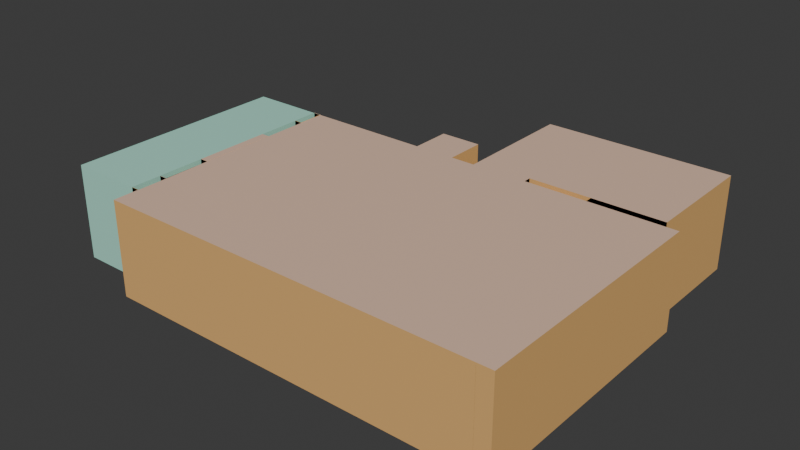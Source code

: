 # Source: office_room.blend  (saved by Blender 4.3.34; exported with 4.5.12 LTS)
import bpy
from mathutils import Matrix  # noqa: F401  (used for matrix-valued properties, if any)

bpy.ops.wm.read_factory_settings(use_empty=True)
scene = bpy.context.scene
scene.name = 'Scene'

# ---- collections
col_collection = bpy.data.collections.new('Collection'); scene.collection.children.link(col_collection)

# ---- materials (node trees are filled in below, after node groups)
mat_officeroof = bpy.data.materials.new('OfficeRoof')
mat_officeroof.diffuse_color = (0.8003, 0.6845, 0.06995, 1.0)
mat_bathroomwalls = bpy.data.materials.new('BathroomWalls')
mat_bathroomwalls.diffuse_color = (0.2717, 0.8001, 0.6752, 1.0)
mat_officefloor = bpy.data.materials.new('OfficeFloor')
mat_officefloor.alpha_threshold = 0.0
mat_officefloor.diffuse_color = (0.8009, 0.03698, 0.02765, 1.0)
mat_officefloor.roughness = 0.5
mat_officefloor.line_color = (0.0, 0.0, 0.0, 1.0)
mat_officewalls_001 = bpy.data.materials.new('OfficeWalls.001')
mat_officewalls_001.diffuse_color = (0.8001, 0.3744, 0.1233, 1.0)

# ---- material node trees
mat_officeroof.use_nodes = True; mat_officeroof.node_tree.nodes.clear()
_N = mat_officeroof.node_tree.nodes; _L = mat_officeroof.node_tree.links
n0 = _N.new('ShaderNodeBsdfPrincipled'); n0.name = 'Principled BSDF'; n0.location = (10, 300)
n0.inputs[0].default_value = (0.8001, 0.5478, 0.409, 1.0)
n1 = _N.new('ShaderNodeOutputMaterial'); n1.name = 'Material Output'; n1.location = (300, 300)
_L.new(n0.outputs[0], n1.inputs[0])
n1.is_active_output = True
mat_bathroomwalls.use_nodes = True; mat_bathroomwalls.node_tree.nodes.clear()
_N = mat_bathroomwalls.node_tree.nodes; _L = mat_bathroomwalls.node_tree.links
n0 = _N.new('ShaderNodeBsdfPrincipled'); n0.name = 'Principled BSDF'; n0.location = (10, 300)
n0.inputs[0].default_value = (0.4184, 0.8003, 0.6578, 1.0)
n1 = _N.new('ShaderNodeOutputMaterial'); n1.name = 'Material Output'; n1.location = (300, 300)
_L.new(n0.outputs[0], n1.inputs[0])
n1.is_active_output = True
mat_officefloor.use_nodes = True; mat_officefloor.node_tree.nodes.clear()
_N = mat_officefloor.node_tree.nodes; _L = mat_officefloor.node_tree.links
n0 = _N.new('ShaderNodeOutputMaterial'); n0.name = 'Material Output'; n0.location = (300, 300)
n1 = _N.new('ShaderNodeBsdfPrincipled'); n1.name = 'Principled BSDF'; n1.location = (10, 300)
n1.inputs[0].default_value = (0.114, 0.03169, 0.0087, 1.0)
n1.inputs[3].default_value = 1.45
_L.new(n1.outputs[0], n0.inputs[0])
n0.is_active_output = True
mat_officewalls_001.use_nodes = True; mat_officewalls_001.node_tree.nodes.clear()
_N = mat_officewalls_001.node_tree.nodes; _L = mat_officewalls_001.node_tree.links
n0 = _N.new('ShaderNodeBsdfPrincipled'); n0.name = 'Principled BSDF'; n0.location = (10, 300)
n0.inputs[0].default_value = (0.8004, 0.4644, 0.1689, 1.0)
n1 = _N.new('ShaderNodeOutputMaterial'); n1.name = 'Material Output'; n1.location = (300, 300)
_L.new(n0.outputs[0], n1.inputs[0])
n1.is_active_output = True

# ---- world
world_world = bpy.data.worlds.new('World'); scene.world = world_world
world_world.use_nodes = True; world_world.node_tree.nodes.clear()
_N = world_world.node_tree.nodes; _L = world_world.node_tree.links
n0 = _N.new('ShaderNodeOutputWorld'); n0.name = 'World Output'; n0.location = (300, 300)
n1 = _N.new('ShaderNodeBackground'); n1.name = 'Background'; n1.location = (10, 300)
n1.inputs[0].default_value = (0.05088, 0.05088, 0.05088, 1.0)
_L.new(n1.outputs[0], n0.inputs[0])
n0.is_active_output = True
world_world.color = (0.05088, 0.05088, 0.05088)
world_world.sun_shadow_jitter_overblur = 0.0

# ---- meshes
me_cube = bpy.data.meshes.new('Cube')
me_cube.from_pydata([(-10.0, -6.0, -2.5), (-10.0, -6.0, 2.5), (-10.0, 6.0, -2.5), (-10.0, 6.0, 2.5), (10.0, -6.0, -2.5), (10.0, -6.0, 2.5), (10.0, 6.0, -2.5), (10.0, 6.0, 2.5), (0.02529, 6.0, -2.5), (0.02529, 6.0, 2.5), (0.02529, -6.0, -2.5), (0.02529, -6.0, 2.5), (0.02529, 11.03, 2.5), (10.0, 11.03, 2.5), (10.0, 11.03, -2.5), (0.02529, 11.03, -2.5), (0.02529, 6.401, 2.5), (0.02529, 6.401, -2.5), (10.0, 6.401, -2.5), (10.0, 6.401, 2.5), (2.956, 6.0, 2.5), (2.956, -6.0, -2.5), (2.956, 6.0, -2.5), (2.956, -6.0, 2.5), (2.956, 11.03, 2.5), (2.956, 11.03, -2.5), (0.02529, 6.003, -2.521), (2.956, 6.401, 2.5), (6.245, 6.0, 2.5), (6.245, -6.0, -2.5), (6.245, 11.03, 2.5), (6.245, 6.401, -2.5), (6.245, 6.0, -2.5), (6.245, -6.0, 2.5), (6.245, 11.03, -2.5), (6.245, 6.401, 2.5), (2.956, 6.0, 2.499), (0.02529, 6.0, 2.499), (0.02529, 6.401, 2.499), (2.956, 6.401, 2.499), (10.0, 6.0, 2.5), (10.0, 6.401, 2.5), (6.245, 6.401, 2.5), (6.245, 6.0, 2.5), (0.02529, 6.401, -2.521), (2.956, 6.003, -2.521), (0.02529, 6.0, 0.3353), (6.247, 6.0, 2.499), (6.247, 6.401, 2.499), (6.247, 6.401, 0.3353), (6.247, 6.0, 0.3353), (-1.262, 6.0, -2.5), (-1.262, -6.0, 2.5), (-1.262, 6.0, 2.5), (-1.262, -6.0, -2.5), (-3.428, 6.0, -2.5), (-3.428, -6.0, 2.5), (-3.428, 6.0, 2.5), (-3.428, -6.0, -2.5), (-1.262, 8.133, 2.5), (-1.262, 8.133, -2.5), (-3.428, 8.133, 2.5), (-3.428, 8.133, -2.5), (-14.3, 6.0, -2.5), (-14.3, -6.0, -2.5), (-14.3, -6.0, 2.5), (-14.3, 6.0, 2.5), (-10.44, -6.0, -2.5), (-10.44, 6.0, -2.5), (-10.44, -6.0, 2.5), (-10.44, 6.0, 2.5), (-10.0, -4.376, -2.5), (-10.0, -4.376, 2.5), (-14.3, -4.376, -2.5), (-14.3, -4.376, 2.5), (-10.44, -4.376, -2.5), (-10.44, -4.376, 2.5), (-10.0, -1.882, 2.5), (-14.3, -1.882, 2.5), (-10.44, -1.882, -2.5), (-10.0, -1.882, -2.5), (-14.3, -1.882, -2.5), (-10.44, -1.882, 2.5), (-10.0, 4.557, 2.5), (-14.3, 4.557, 2.5), (-10.44, 4.557, -2.5), (-10.0, 4.557, -2.5), (-14.3, 4.557, -2.5), (-10.44, 4.557, 2.5), (-10.0, 2.208, -2.5), (-14.3, 2.208, -2.5), (-10.44, 2.208, 2.5), (-10.0, 2.208, 2.5), (-14.3, 2.208, 2.5), (-10.44, 2.208, -2.5), (-10.0, -4.376, 2.485), (-10.0, -6.0, 2.485), (-10.44, -6.0, 2.485), (-10.44, -4.376, 2.485), (-10.0, 2.208, 2.505), (-10.0, -1.882, 2.505), (-10.44, -1.882, 2.505), (-10.44, 2.208, 2.505), (-10.0, 6.0, 2.518), (-10.44, 6.0, 2.518), (-10.44, 4.557, 2.518), (-10.0, 4.557, 2.518), (-10.0, 2.208, 1.722), (-10.0, 4.557, 1.722), (-10.44, 4.557, 1.722), (-10.44, 2.208, 1.722), (-10.44, -1.882, 1.83), (-10.44, -4.376, 1.83), (-10.0, -4.376, 1.83), (-10.0, -1.882, 1.83), (2.956, 6.0, 1.302), (2.956, 6.401, 1.302), (6.247, 6.0, 1.302), (6.247, 6.401, 1.302), (0.02529, 6.401, -2.5), (2.956, 6.401, -2.5), (0.02529, 6.401, 0.3353), (2.956, 6.401, -2.521), (0.02529, 6.003, 2.499), (2.956, 6.003, 2.499), (0.02529, 6.003, 0.3353), (2.956, 6.401, 2.498), (0.02529, 6.401, 2.498), (2.956, 6.003, 2.498), (0.02529, 6.003, 2.498), (-10.0, 4.557, 2.36), (-10.0, 6.0, 2.36), (-1.262, 6.0, 2.36), (-3.428, 6.0, 2.36), (-10.0, -1.882, 2.36), (-10.0, 2.208, 2.36), (-10.0, -7.366, -2.5), (-10.0, -7.366, 2.5), (10.0, -7.366, 2.5), (10.0, -7.366, -2.5), (6.245, -7.366, -2.5), (-3.428, -7.366, 2.5), (-1.262, -7.366, -2.5), (0.02529, -7.366, -2.5), (2.956, -7.366, 2.5), (0.02529, -7.366, 2.5), (2.956, -7.366, -2.5), (6.245, -7.366, 2.5), (-1.262, -7.366, 2.5), (-3.428, -7.366, -2.5), (10.8, 6.0, 2.5), (10.8, 6.0, -2.5), (10.8, -6.0, -2.5), (10.8, -6.0, 2.5), (10.0, -7.363, 2.5), (10.0, -7.363, -2.5), (10.8, -7.363, 2.5), (10.8, -7.363, -2.5), (6.245, 6.401, 1.838), (2.956, 6.401, 1.838), (2.956, 6.0, 1.838), (6.245, 6.0, 1.838), (6.245, 12.68, 2.5), (10.0, 12.68, 2.5), (10.0, 12.68, -2.5), (2.956, 12.68, -2.5), (0.02529, 12.68, -2.5), (0.02529, 12.68, 2.5), (2.956, 12.68, 2.5), (6.245, 12.68, -2.5)], [(1, 72)], [(70, 66, 63, 68), (17, 15, 12, 16), (5, 7, 150, 153), (75, 98, 95, 71), (0, 67, 97, 96), (68, 2, 103, 104), (51, 8, 9, 53), (67, 64, 65, 69), (19, 13, 14, 18), (22, 32, 31, 18, 14, 34, 25, 15, 17, 119, 120), (3, 2, 68, 70), (128, 129, 26, 45), (28, 7, 19, 35), (7, 6, 18, 19), (44, 122, 45, 26), (9, 20, 27, 16), (129, 127, 44, 26), (34, 14, 164, 169), (89, 99, 100, 80), (0, 1, 69, 67), (62, 60, 59, 61), (35, 27, 16, 12, 24, 30, 13, 19), (55, 62, 61, 57), (2, 55, 57, 3), (36, 37, 38, 39), (127, 126, 122, 44), (40, 43, 42, 41), (31, 42, 41, 18), (18, 6, 40, 41), (32, 43, 42, 31), (126, 128, 45, 122), (49, 50, 47, 48), (36, 39, 116, 115), (158, 161, 160, 159), (20, 27, 159, 160), (58, 0, 136, 149), (53, 59, 60, 51), (51, 60, 62, 55), (57, 61, 59, 53), (32, 22, 8, 51, 55, 2, 86, 89, 80, 71, 0, 58, 54, 10, 21, 29, 4, 6), (88, 91, 82, 76, 69, 65, 74, 78, 93, 84, 66, 70), (107, 110, 109, 108), (80, 79, 75, 71), (94, 102, 99, 89), (2, 103, 106, 86), (77, 82, 111, 114), (80, 100, 101, 79), (67, 97, 98, 75), (84, 93, 78, 74, 65, 64, 73, 81, 90, 87, 63, 66), (85, 105, 104, 68), (83, 88, 109, 108), (99, 100, 101, 102), (71, 95, 96, 0), (79, 101, 102, 94), (77, 92, 91, 82), (86, 106, 105, 85), (86, 85, 94, 89), (75, 79, 94, 85, 68, 63, 87, 90, 81, 73, 64, 67), (91, 92, 107, 110), (88, 109, 110, 91), (92, 107, 108, 83), (113, 112, 111, 114), (76, 72, 113, 112), (72, 113, 114, 77), (82, 111, 112, 76), (125, 123, 38, 37, 46), (48, 47, 117, 118), (17, 119, 121), (127, 129, 128, 126), (39, 38, 123, 124), (76, 98, 97, 69), (0, 1, 137, 136), (141, 148, 145, 144, 147, 138, 139, 140, 146, 143, 142, 149, 136, 137), (57, 53, 132, 133), (11, 23, 144, 145), (21, 10, 143, 146), (29, 21, 146, 140), (10, 54, 142, 143), (32, 6, 40, 43), (3, 57, 133, 131), (7, 5, 33, 23, 11, 52, 56, 1, 96, 95, 72, 77, 92, 83, 3, 57, 53, 123, 9, 124, 20, 28), (27, 35, 158, 159), (77, 92, 135, 134), (92, 83, 130, 135), (23, 33, 147, 144), (33, 5, 138, 147), (4, 29, 140, 139), (52, 11, 145, 148), (1, 56, 141, 137), (54, 58, 149, 142), (56, 52, 148, 141), (151, 152, 153, 150), (7, 6, 151, 150), (152, 4, 155, 157), (6, 4, 152, 151), (155, 154, 156, 157), (5, 153, 156, 154), (153, 152, 157, 156), (28, 20, 160, 161), (35, 28, 161, 158), (162, 168, 167, 166, 165, 169, 164, 163), (15, 25, 165, 166), (13, 30, 162, 163), (25, 34, 169, 165), (12, 15, 166, 167), (14, 13, 163, 164), (30, 24, 168, 162), (24, 12, 167, 168)])
me_cube.polygons.foreach_set('material_index', [1, 3, 0, 3, 0, 0, 3, 1, 3, 2, 3, 3, 0, 0, 0, 0, 0, 2, 3, 3, 3, 0, 3, 3, 0, 3, 0, 3, 3, 3, 3, 0, 3, 3, 0, 2, 3, 2, 0, 2, 1, 3, 2, 0, 3, 0, 3, 1, 1, 1, 0, 0, 3, 1, 0, 3, 2, 1, 0, 1, 3, 3, 0, 3, 1, 0, 0, 0, 0, 0, 1, 3, 3, 3, 0, 2, 2, 2, 3, 3, 0, 3, 3, 3, 0, 0, 2, 0, 0, 2, 0, 3, 3, 2, 2, 3, 0, 3, 3, 0, 3, 2, 0, 2, 3, 3, 0, 0])
_uv = me_cube.uv_layers.new(name='UVMap')
_uv.uv.foreach_set('vector', [0.625, 0.25, 0.625, 0.25, 0.375, 0.25, 0.375, 0.25, 0.375, 0.375, 0.375, 0.375, 0.625, 0.375, 0.625, 0.375, 0.0, 0.0, 0.0, 0.0, 0.0, 0.0, 0.0, 0.0, 0.125, 0.625, 0.125, 0.625, 0.125, 0.625, 0.125, 0.625, 0.375, 1.0, 0.375, 1.0, 0.375, 1.0, 0.375, 1.0, 0.375, 0.25, 0.375, 0.25, 0.375, 0.25, 0.375, 0.25, 0.375, 0.3125, 0.375, 0.375, 0.625, 0.375, 0.625, 0.3125, 0.375, 1.0, 0.375, 1.0, 0.625, 1.0, 0.625, 1.0, 0.625, 0.5, 0.625, 0.5, 0.375, 0.5, 0.375, 0.5, 0.3125, 0.5, 0.3438, 0.5, 0.3438, 0.5, 0.375, 0.5, 0.375, 0.5, 0.3438, 0.5, 0.3125, 0.5, 0.25, 0.5, 0.25, 0.5, 0.25, 0.5, 0.3125, 0.5, 0.625, 0.25, 0.375, 0.25, 0.375, 0.25, 0.625, 0.25, 0.3125, 0.5, 0.25, 0.5, 0.25, 0.5, 0.3125, 0.5, 0.6562, 0.5, 0.625, 0.5, 0.625, 0.5, 0.6562, 0.5, 0.625, 0.5, 0.375, 0.5, 0.375, 0.5, 0.625, 0.5, 0.25, 0.5, 0.3125, 0.5, 0.3125, 0.5, 0.25, 0.5, 0.75, 0.5, 0.6875, 0.5, 0.6875, 0.5, 0.75, 0.5, 0.25, 0.5, 0.25, 0.5, 0.25, 0.5, 0.25, 0.5, 0.3438, 0.5, 0.375, 0.5, 0.375, 0.5, 0.3438, 0.5, 0.125, 0.5469, 0.125, 0.5469, 0.125, 0.5625, 0.125, 0.5625, 0.375, 1.0, 0.625, 1.0, 0.625, 1.0, 0.375, 1.0, 0.375, 0.2812, 0.375, 0.3125, 0.625, 0.3125, 0.625, 0.2812, 0.6562, 0.5, 0.6875, 0.5, 0.75, 0.5, 0.75, 0.5, 0.6875, 0.5, 0.6562, 0.5, 0.625, 0.5, 0.625, 0.5, 0.375, 0.2812, 0.375, 0.2812, 0.625, 0.2812, 0.625, 0.2812, 0.375, 0.25, 0.375, 0.2812, 0.625, 0.2812, 0.625, 0.25, 0.3125, 0.5, 0.25, 0.5, 0.25, 0.5, 0.3125, 0.5, 0.25, 0.5, 0.3125, 0.5, 0.3125, 0.5, 0.25, 0.5, 0.375, 0.5, 0.3438, 0.5, 0.3438, 0.5, 0.375, 0.5, 0.3438, 0.5, 0.3438, 0.5, 0.375, 0.5, 0.375, 0.5, 0.375, 0.5, 0.375, 0.5, 0.375, 0.5, 0.375, 0.5, 0.3438, 0.5, 0.3438, 0.5, 0.3438, 0.5, 0.3438, 0.5, 0.3125, 0.5, 0.3125, 0.5, 0.3125, 0.5, 0.3125, 0.5, 0.3125, 0.5, 0.3125, 0.5, 0.3125, 0.5, 0.3125, 0.5, 0.3125, 0.5, 0.3125, 0.5, 0.3125, 0.5, 0.3125, 0.5, 0.6562, 0.5, 0.6562, 0.5, 0.6875, 0.5, 0.6875, 0.5, 0.6875, 0.5, 0.6875, 0.5, 0.6875, 0.5, 0.6875, 0.5, 0.1562, 0.75, 0.125, 0.75, 0.125, 0.75, 0.1562, 0.75, 0.625, 0.3125, 0.625, 0.3125, 0.375, 0.3125, 0.375, 0.3125, 0.1875, 0.5, 0.1875, 0.5, 0.1562, 0.5, 0.1562, 0.5, 0.8438, 0.5, 0.8438, 0.5, 0.8125, 0.5, 0.8125, 0.5, 0.3438, 0.5, 0.3125, 0.5, 0.25, 0.5, 0.1875, 0.5, 0.1562, 0.5, 0.125, 0.5, 0.125, 0.5312, 0.125, 0.5469, 0.125, 0.5625, 0.125, 0.625, 0.125, 0.75, 0.1562, 0.75, 0.1875, 0.75, 0.25, 0.75, 0.3125, 0.75, 0.3438, 0.75, 0.375, 0.75, 0.375, 0.5, 0.875, 0.5312, 0.875, 0.5469, 0.875, 0.5625, 0.875, 0.625, 0.875, 0.75, 0.875, 0.75, 0.875, 0.625, 0.875, 0.5625, 0.875, 0.5469, 0.875, 0.5312, 0.875, 0.5, 0.875, 0.5, 0.875, 0.5469, 0.875, 0.5469, 0.875, 0.5312, 0.875, 0.5312, 0.125, 0.5625, 0.125, 0.5625, 0.125, 0.625, 0.125, 0.625, 0.125, 0.5469, 0.125, 0.5469, 0.125, 0.5469, 0.125, 0.5469, 0.125, 0.5, 0.125, 0.5, 0.125, 0.5312, 0.125, 0.5312, 0.875, 0.5625, 0.875, 0.5625, 0.875, 0.5625, 0.875, 0.5625, 0.125, 0.5625, 0.125, 0.5625, 0.125, 0.5625, 0.125, 0.5625, 0.125, 0.75, 0.125, 0.75, 0.125, 0.625, 0.125, 0.625, 0.625, 0.2188, 0.625, 0.2031, 0.625, 0.1875, 0.625, 0.125, 0.625, 0.0, 0.375, 0.0, 0.375, 0.125, 0.375, 0.1875, 0.375, 0.2031, 0.375, 0.2188, 0.375, 0.25, 0.625, 0.25, 0.125, 0.5312, 0.125, 0.5312, 0.125, 0.5, 0.125, 0.5, 0.875, 0.5312, 0.875, 0.5312, 0.875, 0.5312, 0.875, 0.5312, 0.125, 0.5469, 0.125, 0.5625, 0.125, 0.5625, 0.125, 0.5469, 0.125, 0.625, 0.125, 0.625, 0.125, 0.75, 0.125, 0.75, 0.125, 0.5625, 0.125, 0.5625, 0.125, 0.5469, 0.125, 0.5469, 0.875, 0.5625, 0.875, 0.5469, 0.875, 0.5469, 0.875, 0.5625, 0.125, 0.5312, 0.125, 0.5312, 0.125, 0.5312, 0.125, 0.5312, 0.125, 0.5312, 0.125, 0.5312, 0.125, 0.5469, 0.125, 0.5469, 0.125, 0.625, 0.125, 0.5625, 0.125, 0.5469, 0.125, 0.5312, 0.125, 0.5, 0.125, 0.5, 0.125, 0.5312, 0.125, 0.5469, 0.125, 0.5625, 0.125, 0.625, 0.125, 0.75, 0.125, 0.75, 0.875, 0.5469, 0.875, 0.5469, 0.875, 0.5469, 0.875, 0.5469, 0.875, 0.5312, 0.875, 0.5312, 0.875, 0.5469, 0.875, 0.5469, 0.875, 0.5469, 0.875, 0.5469, 0.875, 0.5312, 0.875, 0.5312, 0.875, 0.625, 0.875, 0.625, 0.875, 0.5625, 0.875, 0.5625, 0.875, 0.625, 0.875, 0.625, 0.875, 0.625, 0.875, 0.625, 0.875, 0.625, 0.875, 0.625, 0.875, 0.5625, 0.875, 0.5625, 0.875, 0.5625, 0.875, 0.5625, 0.875, 0.625, 0.875, 0.625, 0.375, 0.375, 0.375, 0.375, 0.375, 0.375, 0.375, 0.375, 0.375, 0.375, 0.3125, 0.5, 0.3125, 0.5, 0.3125, 0.5, 0.3125, 0.5, 0.375, 0.375, 0.375, 0.375, 0.375, 0.375, 0.25, 0.5, 0.25, 0.5, 0.3125, 0.5, 0.3125, 0.5, 0.3125, 0.5, 0.25, 0.5, 0.25, 0.5, 0.3125, 0.5, 0.875, 0.625, 0.125, 0.625, 0.125, 0.75, 0.875, 0.75, 0.375, 1.0, 0.625, 1.0, 0.625, 1.0, 0.375, 1.0, 0.625, 0.9688, 0.625, 0.9375, 0.625, 0.875, 0.625, 0.8125, 0.625, 0.7812, 0.625, 0.75, 0.375, 0.75, 0.375, 0.7812, 0.375, 0.8125, 0.375, 0.875, 0.375, 0.9375, 0.375, 0.9688, 0.375, 1.0, 0.625, 1.0, 0.8438, 0.5, 0.8125, 0.5, 0.8125, 0.5, 0.8438, 0.5, 0.625, 0.875, 0.625, 0.8125, 0.625, 0.8125, 0.625, 0.875, 0.3125, 0.75, 0.25, 0.75, 0.25, 0.75, 0.3125, 0.75, 0.3438, 0.75, 0.3125, 0.75, 0.3125, 0.75, 0.3438, 0.75, 0.25, 0.75, 0.1875, 0.75, 0.1875, 0.75, 0.25, 0.75, 0.3438, 0.5, 0.375, 0.5, 0.375, 0.5, 0.3438, 0.5, 0.625, 0.25, 0.625, 0.2812, 0.625, 0.2812, 0.625, 0.25, 0.0, 0.0, 0.0, 0.0, 0.0, 0.0, 0.0, 0.0, 0.625, 0.875, 0.0, 0.0, 0.0, 0.0, 0.0, 0.0, 0.125, 0.75, 0.125, 0.625, 0.875, 0.625, 0.875, 0.5625, 0.875, 0.5469, 0.875, 0.5312, 0.875, 0.5, 0.625, 0.2812, 0.8125, 0.5, 0.0, 0.0, 0.0, 0.0, 0.0, 0.0, 0.6875, 0.5, 0.6562, 0.5, 0.6875, 0.5, 0.6562, 0.5, 0.6562, 0.5, 0.6875, 0.5, 0.875, 0.5625, 0.875, 0.5469, 0.875, 0.5469, 0.875, 0.5625, 0.875, 0.5469, 0.875, 0.5312, 0.875, 0.5312, 0.875, 0.5469, 0.0, 0.0, 0.0, 0.0, 0.0, 0.0, 0.0, 0.0, 0.0, 0.0, 0.0, 0.0, 0.0, 0.0, 0.0, 0.0, 0.375, 0.75, 0.3438, 0.75, 0.3438, 0.75, 0.375, 0.75, 0.0, 0.0, 0.0, 0.0, 0.0, 0.0, 0.0, 0.0, 0.0, 0.0, 0.0, 0.0, 0.0, 0.0, 0.0, 0.0, 0.1875, 0.75, 0.1562, 0.75, 0.1562, 0.75, 0.1875, 0.75, 0.0, 0.0, 0.0, 0.0, 0.0, 0.0, 0.0, 0.0, 0.375, 0.5, 0.375, 0.75, 0.625, 0.75, 0.625, 0.5, 0.625, 0.5, 0.375, 0.5, 0.375, 0.5, 0.625, 0.5, 0.375, 0.75, 0.375, 0.75, 0.375, 0.75, 0.375, 0.75, 0.375, 0.5, 0.375, 0.75, 0.375, 0.75, 0.375, 0.5, 0.375, 0.75, 0.625, 0.75, 0.625, 0.75, 0.375, 0.75, 0.0, 0.0, 0.0, 0.0, 0.0, 0.0, 0.0, 0.0, 0.625, 0.75, 0.375, 0.75, 0.375, 0.75, 0.625, 0.75, 0.6562, 0.5, 0.6875, 0.5, 0.6875, 0.5, 0.6562, 0.5, 0.6562, 0.5, 0.6562, 0.5, 0.6562, 0.5, 0.6562, 0.5, 0.625, 0.4688, 0.625, 0.4375, 0.625, 0.375, 0.375, 0.375, 0.375, 0.4375, 0.375, 0.4688, 0.375, 0.5, 0.625, 0.5, 0.25, 0.5, 0.3125, 0.5, 0.3125, 0.5, 0.25, 0.5, 0.625, 0.5, 0.6562, 0.5, 0.6562, 0.5, 0.625, 0.5, 0.3125, 0.5, 0.3438, 0.5, 0.3438, 0.5, 0.3125, 0.5, 0.625, 0.375, 0.375, 0.375, 0.375, 0.375, 0.625, 0.375, 0.375, 0.5, 0.625, 0.5, 0.625, 0.5, 0.375, 0.5, 0.6562, 0.5, 0.6875, 0.5, 0.6875, 0.5, 0.6562, 0.5, 0.6875, 0.5, 0.75, 0.5, 0.75, 0.5, 0.6875, 0.5])
me_cube.materials.append(mat_officeroof)
me_cube.materials.append(mat_bathroomwalls)
me_cube.materials.append(mat_officefloor)
me_cube.materials.append(mat_officewalls_001)
me_cube.update()

# ---- objects
ob_office_room_col = bpy.data.objects.new('office_room-col', me_cube)

# ---- transforms, parenting, visibility, modifiers, constraints
ob_office_room_col.location = (0.0, 0.0, 0.0)

# ---- collection membership
scene.collection.objects.link(ob_office_room_col)

# ---- scene / render settings (as saved in the file)
scene.frame_start = 1; scene.frame_end = 250; scene.frame_set(1)
scene.render.engine = 'BLENDER_EEVEE_NEXT'
bpy.context.view_layer.update()

# ---- added for rendering (the .blend has no active camera and no usable light): camera, sun
cam_auto = bpy.data.cameras.new('AutoCamera')
cam_auto.lens = 50.0
cam_auto.sensor_width = 36.0
cam_auto.clip_end = 1000.0
ob_auto_camera = bpy.data.objects.new('AutoCamera', cam_auto)
scene.collection.objects.link(ob_auto_camera)
ob_auto_camera.location = (28.3381, -33.4438, 24.0666)
ob_auto_camera.rotation_euler = (1.09748, -7.21219e-08, 0.694738)
scene.camera = ob_auto_camera
light_auto_sun = bpy.data.lights.new('AutoSun', 'SUN')
light_auto_sun.energy = 3.0
light_auto_sun.angle = 0.0523599
ob_auto_sun = bpy.data.objects.new('AutoSun', light_auto_sun)
scene.collection.objects.link(ob_auto_sun)
ob_auto_sun.rotation_euler = (0.872665, 0.174533, 0.523599)
bpy.context.view_layer.update()

